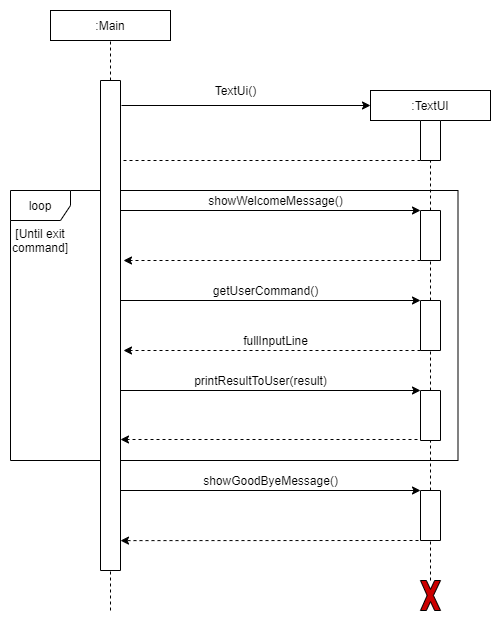

The diagram above was exported from draw.io. Its source (the exported page's mxGraphModel, read from the mxfile embedded in the PNG):
<mxGraphModel dx="1172" dy="2214" grid="1" gridSize="10" guides="1" tooltips="1" connect="1" arrows="1" fold="1" page="1" pageScale="1" pageWidth="850" pageHeight="1100" math="0" shadow="0">
  <root>
    <mxCell id="0" />
    <mxCell id="1" parent="0" />
    <mxCell id="2" value="" style="group" vertex="1" connectable="0" parent="1">
      <mxGeometry x="160" y="-440" width="480" height="600" as="geometry" />
    </mxCell>
    <mxCell id="3" value="loop" style="shape=umlFrame;whiteSpace=wrap;html=1;" vertex="1" parent="2">
      <mxGeometry y="180" width="447.5" height="270" as="geometry" />
    </mxCell>
    <mxCell id="4" value=":TextUI" style="rounded=0;whiteSpace=wrap;html=1;" vertex="1" parent="2">
      <mxGeometry x="360" y="80" width="120" height="30" as="geometry" />
    </mxCell>
    <mxCell id="5" value="" style="rounded=0;whiteSpace=wrap;html=1;direction=south;" vertex="1" parent="2">
      <mxGeometry x="410" y="200" width="20" height="50" as="geometry" />
    </mxCell>
    <mxCell id="6" value="" style="endArrow=classic;html=1;entryX=0;entryY=0.5;entryDx=0;entryDy=0;" edge="1" parent="2" target="4">
      <mxGeometry width="50" height="50" relative="1" as="geometry">
        <mxPoint x="111" y="95" as="sourcePoint" />
        <mxPoint x="220" y="70" as="targetPoint" />
      </mxGeometry>
    </mxCell>
    <mxCell id="7" value="" style="endArrow=classic;html=1;dashed=1;exitX=1;exitY=1;exitDx=0;exitDy=0;" edge="1" parent="2" source="13">
      <mxGeometry width="50" height="50" relative="1" as="geometry">
        <mxPoint x="265" y="150" as="sourcePoint" />
        <mxPoint x="100" y="150" as="targetPoint" />
      </mxGeometry>
    </mxCell>
    <mxCell id="8" value="TextUi()" style="text;html=1;align=center;verticalAlign=middle;resizable=0;points=[];autosize=1;" vertex="1" parent="2">
      <mxGeometry x="195" y="70" width="60" height="20" as="geometry" />
    </mxCell>
    <mxCell id="9" value="" style="endArrow=classic;html=1;entryX=0;entryY=1;entryDx=0;entryDy=0;" edge="1" parent="2" target="5">
      <mxGeometry width="50" height="50" relative="1" as="geometry">
        <mxPoint x="100" y="200" as="sourcePoint" />
        <mxPoint x="270" y="200.00000000000068" as="targetPoint" />
      </mxGeometry>
    </mxCell>
    <mxCell id="10" value="showWelcomeMessage()" style="text;html=1;align=center;verticalAlign=middle;resizable=0;points=[];autosize=1;" vertex="1" parent="2">
      <mxGeometry x="190" y="180" width="150" height="20" as="geometry" />
    </mxCell>
    <mxCell id="11" value="" style="endArrow=classic;html=1;exitX=1;exitY=1;exitDx=0;exitDy=0;dashed=1;verticalAlign=bottom;" edge="1" parent="2" source="5">
      <mxGeometry x="-0.0323" width="50" height="50" relative="1" as="geometry">
        <mxPoint x="270" y="789.9999999999993" as="sourcePoint" />
        <mxPoint x="113" y="250" as="targetPoint" />
        <mxPoint as="offset" />
      </mxGeometry>
    </mxCell>
    <mxCell id="12" style="edgeStyle=orthogonalEdgeStyle;rounded=0;orthogonalLoop=1;jettySize=auto;html=1;exitX=0.5;exitY=1;exitDx=0;exitDy=0;dashed=1;" edge="1" parent="2">
      <mxGeometry relative="1" as="geometry">
        <mxPoint x="210" y="310" as="sourcePoint" />
        <mxPoint x="210" y="310" as="targetPoint" />
      </mxGeometry>
    </mxCell>
    <mxCell id="13" value="" style="rounded=0;whiteSpace=wrap;html=1;direction=south;" vertex="1" parent="2">
      <mxGeometry x="410" y="110" width="20" height="40" as="geometry" />
    </mxCell>
    <mxCell id="14" value="" style="endArrow=none;dashed=1;html=1;entryX=0.5;entryY=1;entryDx=0;entryDy=0;" edge="1" parent="2" source="13" target="4">
      <mxGeometry width="50" height="50" relative="1" as="geometry">
        <mxPoint x="280" y="740" as="sourcePoint" />
        <mxPoint x="490" y="330" as="targetPoint" />
      </mxGeometry>
    </mxCell>
    <mxCell id="15" value="" style="endArrow=none;dashed=1;html=1;entryX=1;entryY=0.5;entryDx=0;entryDy=0;exitX=0;exitY=0.5;exitDx=0;exitDy=0;" edge="1" parent="2" source="5" target="13">
      <mxGeometry width="50" height="50" relative="1" as="geometry">
        <mxPoint x="280" y="810" as="sourcePoint" />
        <mxPoint x="280" y="80" as="targetPoint" />
      </mxGeometry>
    </mxCell>
    <mxCell id="16" value="" style="endArrow=none;dashed=1;html=1;entryX=1;entryY=0.5;entryDx=0;entryDy=0;" edge="1" parent="2" source="22" target="5">
      <mxGeometry width="50" height="50" relative="1" as="geometry">
        <mxPoint x="420" y="625" as="sourcePoint" />
        <mxPoint x="770" y="410" as="targetPoint" />
      </mxGeometry>
    </mxCell>
    <mxCell id="17" value="" style="verticalLabelPosition=bottom;verticalAlign=top;html=1;shape=mxgraph.basic.x;fillColor=#CC0000;" vertex="1" parent="2">
      <mxGeometry x="410" y="570" width="20" height="30" as="geometry" />
    </mxCell>
    <mxCell id="18" value=":Main" style="rounded=0;whiteSpace=wrap;html=1;" vertex="1" parent="2">
      <mxGeometry x="40" width="120" height="30" as="geometry" />
    </mxCell>
    <mxCell id="19" value="" style="rounded=0;whiteSpace=wrap;html=1;direction=south;" vertex="1" parent="2">
      <mxGeometry x="90" y="70" width="20" height="490" as="geometry" />
    </mxCell>
    <mxCell id="20" value="" style="endArrow=none;dashed=1;html=1;entryX=0.5;entryY=1;entryDx=0;entryDy=0;" edge="1" parent="2" source="19" target="18">
      <mxGeometry width="50" height="50" relative="1" as="geometry">
        <mxPoint x="100" y="560" as="sourcePoint" />
        <mxPoint x="100" y="70" as="targetPoint" />
      </mxGeometry>
    </mxCell>
    <mxCell id="21" value="" style="endArrow=none;dashed=1;html=1;entryX=1;entryY=0.5;entryDx=0;entryDy=0;" edge="1" parent="2" target="19">
      <mxGeometry width="50" height="50" relative="1" as="geometry">
        <mxPoint x="100" y="600" as="sourcePoint" />
        <mxPoint x="100" y="30" as="targetPoint" />
      </mxGeometry>
    </mxCell>
    <mxCell id="22" value="" style="rounded=0;whiteSpace=wrap;html=1;direction=south;" vertex="1" parent="2">
      <mxGeometry x="410" y="290" width="20" height="50" as="geometry" />
    </mxCell>
    <mxCell id="23" value="" style="endArrow=none;dashed=1;html=1;entryX=1;entryY=0.5;entryDx=0;entryDy=0;" edge="1" parent="2" source="28" target="22">
      <mxGeometry width="50" height="50" relative="1" as="geometry">
        <mxPoint x="420" y="550" as="sourcePoint" />
        <mxPoint x="420" y="250" as="targetPoint" />
      </mxGeometry>
    </mxCell>
    <mxCell id="24" value="" style="endArrow=classic;html=1;entryX=0;entryY=1;entryDx=0;entryDy=0;" edge="1" parent="2">
      <mxGeometry width="50" height="50" relative="1" as="geometry">
        <mxPoint x="110" y="290" as="sourcePoint" />
        <mxPoint x="410" y="290" as="targetPoint" />
      </mxGeometry>
    </mxCell>
    <mxCell id="25" value="getUserCommand()" style="text;html=1;align=center;verticalAlign=middle;resizable=0;points=[];autosize=1;" vertex="1" parent="2">
      <mxGeometry x="195" y="270" width="120" height="20" as="geometry" />
    </mxCell>
    <mxCell id="26" value="" style="endArrow=classic;html=1;exitX=1;exitY=1;exitDx=0;exitDy=0;dashed=1;verticalAlign=bottom;" edge="1" parent="2">
      <mxGeometry x="-0.0323" width="50" height="50" relative="1" as="geometry">
        <mxPoint x="410" y="340" as="sourcePoint" />
        <mxPoint x="113" y="340" as="targetPoint" />
        <mxPoint as="offset" />
      </mxGeometry>
    </mxCell>
    <mxCell id="27" value="fullInputLine" style="text;html=1;align=center;verticalAlign=middle;resizable=0;points=[];autosize=1;" vertex="1" parent="2">
      <mxGeometry x="225" y="320" width="80" height="20" as="geometry" />
    </mxCell>
    <mxCell id="28" value="" style="rounded=0;whiteSpace=wrap;html=1;direction=south;" vertex="1" parent="2">
      <mxGeometry x="410" y="380" width="20" height="50" as="geometry" />
    </mxCell>
    <mxCell id="29" value="" style="endArrow=none;dashed=1;html=1;entryX=1;entryY=0.5;entryDx=0;entryDy=0;" edge="1" parent="2" source="17" target="28">
      <mxGeometry width="50" height="50" relative="1" as="geometry">
        <mxPoint x="420" y="550" as="sourcePoint" />
        <mxPoint x="420" y="340" as="targetPoint" />
      </mxGeometry>
    </mxCell>
    <mxCell id="30" value="" style="endArrow=classic;html=1;entryX=0;entryY=1;entryDx=0;entryDy=0;" edge="1" parent="2">
      <mxGeometry width="50" height="50" relative="1" as="geometry">
        <mxPoint x="110" y="380" as="sourcePoint" />
        <mxPoint x="410" y="380" as="targetPoint" />
      </mxGeometry>
    </mxCell>
    <mxCell id="31" value="printResultToUser(result)" style="text;html=1;align=center;verticalAlign=middle;resizable=0;points=[];autosize=1;" vertex="1" parent="2">
      <mxGeometry x="175" y="360" width="150" height="20" as="geometry" />
    </mxCell>
    <mxCell id="32" value="" style="endArrow=classic;html=1;exitX=1;exitY=1;exitDx=0;exitDy=0;dashed=1;verticalAlign=bottom;" edge="1" parent="2">
      <mxGeometry x="-0.0323" width="50" height="50" relative="1" as="geometry">
        <mxPoint x="407" y="429" as="sourcePoint" />
        <mxPoint x="110" y="429" as="targetPoint" />
        <mxPoint as="offset" />
      </mxGeometry>
    </mxCell>
    <mxCell id="33" value="[Until exit command]" style="text;html=1;strokeColor=none;fillColor=none;align=center;verticalAlign=middle;whiteSpace=wrap;rounded=0;" vertex="1" parent="2">
      <mxGeometry x="10" y="220" width="40" height="20" as="geometry" />
    </mxCell>
    <mxCell id="34" value="" style="endArrow=classic;html=1;entryX=0;entryY=1;entryDx=0;entryDy=0;" edge="1" parent="2">
      <mxGeometry width="50" height="50" relative="1" as="geometry">
        <mxPoint x="110" y="480" as="sourcePoint" />
        <mxPoint x="410" y="480" as="targetPoint" />
      </mxGeometry>
    </mxCell>
    <mxCell id="35" value="" style="rounded=0;whiteSpace=wrap;html=1;direction=south;" vertex="1" parent="2">
      <mxGeometry x="410" y="480" width="20" height="50" as="geometry" />
    </mxCell>
    <mxCell id="36" value="" style="endArrow=classic;html=1;exitX=1;exitY=1;exitDx=0;exitDy=0;dashed=1;verticalAlign=bottom;entryX=0.939;entryY=0;entryDx=0;entryDy=0;entryPerimeter=0;" edge="1" parent="2" target="19">
      <mxGeometry x="-0.0323" width="50" height="50" relative="1" as="geometry">
        <mxPoint x="414" y="530" as="sourcePoint" />
        <mxPoint x="117" y="530" as="targetPoint" />
        <mxPoint as="offset" />
      </mxGeometry>
    </mxCell>
    <mxCell id="37" value="showGoodByeMessage()" style="text;html=1;align=center;verticalAlign=middle;resizable=0;points=[];autosize=1;" vertex="1" parent="2">
      <mxGeometry x="185" y="460" width="150" height="20" as="geometry" />
    </mxCell>
  </root>
</mxGraphModel>